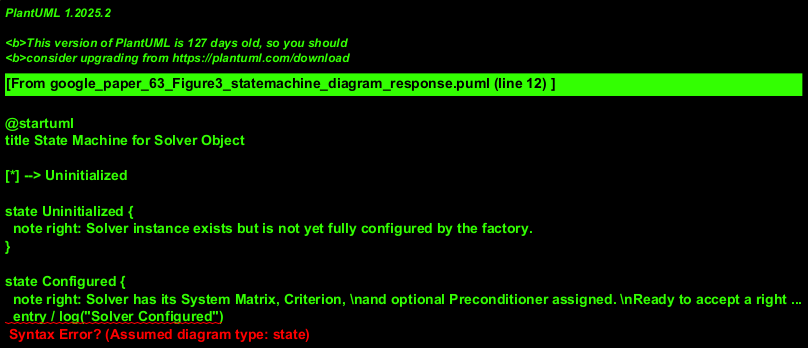

The diagram above was rendered by PlantUML. Its source (embedded in the PNG):
@startuml
title State Machine for Solver Object

[*] --> Uninitialized

state Uninitialized {
  note right: Solver instance exists but is not yet fully configured by the factory.
}

state Configured {
  note right: Solver has its System Matrix, Criterion, \nand optional Preconditioner assigned. \nReady to accept a right-hand side vector.
  entry / log("Solver Configured")
}

state Solving {
  entry / startComputation()
  do / iterateToSolution()
  note right: Actively computing the solution. \nChecks stopping criterion internally.
}

state SolutionAvailable {
  entry / storeSolution()
  note right: Solution computed successfully and is available.
}

state StoppedEarly {
  entry / storePartialSolution()
  note right: Stopping criterion met (e.g., max iterations) \nbut full convergence might not be achieved.
}

state Error {
  note right: An error occurred during configuration or solving.
}

Uninitialized --> Configured : configure(SystemMatrix, Criterion, [Preconditioner])
note on link: Typically done by SolverFactory during "generateSolver".

Configured --> Solving : apply(RightHandSideVector)
Solving --> SolutionAvailable : solutionConverged
Solving --> StoppedEarly : stoppingCriterionMet (e.g. max iterations)
Solving --> Error : computationError

SolutionAvailable --> Configured : reset()
note on link: Allows solver to be reused with a new RHS or reconfigured.
StoppedEarly --> Configured : reset()
Error --> Uninitialized : resetHard() / reconfigure()

Configured --> Error : configurationError
Uninitialized --> Error : initializationError
@enduml